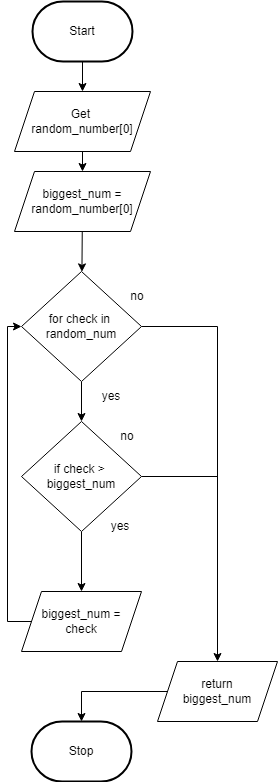

The diagram above was exported from draw.io. Its source (the exported page's mxGraphModel, read from the mxfile embedded in the PNG):
<mxGraphModel dx="1074" dy="1861" grid="1" gridSize="10" guides="1" tooltips="1" connect="1" arrows="1" fold="1" page="1" pageScale="1" pageWidth="827" pageHeight="1169" math="0" shadow="0">
  <root>
    <mxCell id="0" />
    <mxCell id="1" parent="0" />
    <mxCell id="328" value="" style="edgeStyle=none;html=1;" edge="1" parent="1" source="3" target="327">
      <mxGeometry relative="1" as="geometry" />
    </mxCell>
    <mxCell id="3" value="Start" style="strokeWidth=2;html=1;shape=mxgraph.flowchart.terminator;whiteSpace=wrap;" parent="1" vertex="1">
      <mxGeometry x="375" y="-1130" width="100" height="60" as="geometry" />
    </mxCell>
    <mxCell id="10" value="Stop" style="strokeWidth=2;html=1;shape=mxgraph.flowchart.terminator;whiteSpace=wrap;rounded=1;" parent="1" vertex="1">
      <mxGeometry x="374" y="-410" width="100" height="60" as="geometry" />
    </mxCell>
    <mxCell id="317" value="" style="edgeStyle=none;html=1;" parent="1" source="284" target="316" edge="1">
      <mxGeometry relative="1" as="geometry" />
    </mxCell>
    <mxCell id="324" style="edgeStyle=none;html=1;entryX=0.5;entryY=0;entryDx=0;entryDy=0;endArrow=classic;endFill=1;rounded=0;" parent="1" source="284" target="323" edge="1">
      <mxGeometry relative="1" as="geometry">
        <Array as="points">
          <mxPoint x="560" y="-805" />
        </Array>
      </mxGeometry>
    </mxCell>
    <mxCell id="284" value="for check in&amp;nbsp;&lt;br&gt;random_num" style="rhombus;whiteSpace=wrap;html=1;" parent="1" vertex="1">
      <mxGeometry x="364" y="-860" width="120" height="110" as="geometry" />
    </mxCell>
    <mxCell id="294" style="edgeStyle=none;html=1;entryX=0;entryY=0.5;entryDx=0;entryDy=0;rounded=0;exitX=0;exitY=0.5;exitDx=0;exitDy=0;" parent="1" source="311" target="284" edge="1">
      <mxGeometry relative="1" as="geometry">
        <Array as="points">
          <mxPoint x="350" y="-510" />
          <mxPoint x="350" y="-805" />
        </Array>
      </mxGeometry>
    </mxCell>
    <mxCell id="288" value="yes" style="text;html=1;strokeColor=none;fillColor=none;align=center;verticalAlign=middle;whiteSpace=wrap;rounded=0;" parent="1" vertex="1">
      <mxGeometry x="424" y="-750" width="60" height="30" as="geometry" />
    </mxCell>
    <mxCell id="293" value="no" style="text;html=1;strokeColor=none;fillColor=none;align=center;verticalAlign=middle;whiteSpace=wrap;rounded=0;" parent="1" vertex="1">
      <mxGeometry x="450" y="-850" width="60" height="30" as="geometry" />
    </mxCell>
    <mxCell id="311" value="biggest_num =&lt;br&gt;check" style="shape=parallelogram;perimeter=parallelogramPerimeter;whiteSpace=wrap;html=1;fixedSize=1;" parent="1" vertex="1">
      <mxGeometry x="364" y="-540" width="120" height="60" as="geometry" />
    </mxCell>
    <mxCell id="315" value="" style="edgeStyle=none;html=1;" parent="1" source="313" target="284" edge="1">
      <mxGeometry relative="1" as="geometry" />
    </mxCell>
    <mxCell id="313" value="biggest_num = random_number[0]" style="shape=parallelogram;perimeter=parallelogramPerimeter;whiteSpace=wrap;html=1;fixedSize=1;" parent="1" vertex="1">
      <mxGeometry x="357" y="-960" width="136" height="60" as="geometry" />
    </mxCell>
    <mxCell id="321" style="edgeStyle=none;html=1;entryX=0.5;entryY=0;entryDx=0;entryDy=0;" parent="1" source="316" target="311" edge="1">
      <mxGeometry relative="1" as="geometry" />
    </mxCell>
    <mxCell id="322" style="edgeStyle=none;html=1;endArrow=none;endFill=0;" parent="1" source="316" edge="1">
      <mxGeometry relative="1" as="geometry">
        <mxPoint x="560" y="-655" as="targetPoint" />
      </mxGeometry>
    </mxCell>
    <mxCell id="316" value="if check &amp;gt;&amp;nbsp;&lt;br&gt;biggest_num" style="rhombus;whiteSpace=wrap;html=1;" parent="1" vertex="1">
      <mxGeometry x="364" y="-710" width="120" height="110" as="geometry" />
    </mxCell>
    <mxCell id="318" value="no" style="text;html=1;strokeColor=none;fillColor=none;align=center;verticalAlign=middle;whiteSpace=wrap;rounded=0;" parent="1" vertex="1">
      <mxGeometry x="440" y="-710" width="60" height="30" as="geometry" />
    </mxCell>
    <mxCell id="319" value="yes" style="text;html=1;strokeColor=none;fillColor=none;align=center;verticalAlign=middle;whiteSpace=wrap;rounded=0;" parent="1" vertex="1">
      <mxGeometry x="433" y="-620" width="60" height="30" as="geometry" />
    </mxCell>
    <mxCell id="326" style="edgeStyle=none;rounded=0;html=1;entryX=0.5;entryY=0;entryDx=0;entryDy=0;entryPerimeter=0;endArrow=classic;endFill=1;" parent="1" source="323" target="10" edge="1">
      <mxGeometry relative="1" as="geometry">
        <Array as="points">
          <mxPoint x="424" y="-440" />
        </Array>
      </mxGeometry>
    </mxCell>
    <mxCell id="323" value="return&lt;br&gt;biggest_num" style="shape=parallelogram;perimeter=parallelogramPerimeter;whiteSpace=wrap;html=1;fixedSize=1;" parent="1" vertex="1">
      <mxGeometry x="500" y="-470" width="120" height="60" as="geometry" />
    </mxCell>
    <mxCell id="329" value="" style="edgeStyle=none;html=1;" edge="1" parent="1" source="327" target="313">
      <mxGeometry relative="1" as="geometry" />
    </mxCell>
    <mxCell id="327" value="Get &lt;br&gt;random_number[0]" style="shape=parallelogram;perimeter=parallelogramPerimeter;whiteSpace=wrap;html=1;fixedSize=1;" vertex="1" parent="1">
      <mxGeometry x="357" y="-1040" width="136" height="60" as="geometry" />
    </mxCell>
  </root>
</mxGraphModel>